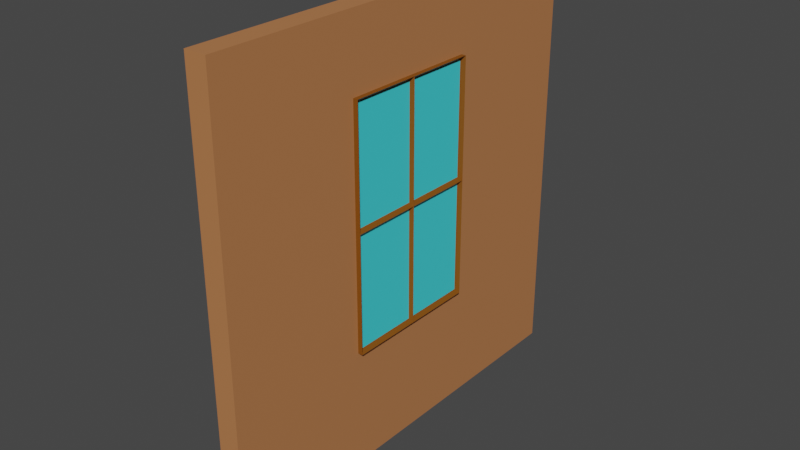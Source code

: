 # Source: window.blend  (saved by Blender 3.5.10; exported with 4.5.12 LTS)
import bpy
from mathutils import Matrix  # noqa: F401  (used for matrix-valued properties, if any)

bpy.ops.wm.read_factory_settings(use_empty=True)
scene = bpy.context.scene
scene.name = 'Scene'

# ---- collections
col_collection = bpy.data.collections.new('Collection'); scene.collection.children.link(col_collection)

# ---- materials (node trees are filled in below, after node groups)
mat_material = bpy.data.materials.new('Material')
mat_material.use_transparent_shadow = False
mat_material_001 = bpy.data.materials.new('Material.001')
mat_material_001.use_transparent_shadow = False
mat_material_003 = bpy.data.materials.new('Material.003')
mat_material_003.use_transparent_shadow = False

# ---- material node trees
mat_material.use_nodes = True; mat_material.node_tree.nodes.clear()
_N = mat_material.node_tree.nodes; _L = mat_material.node_tree.links
n0 = _N.new('ShaderNodeBsdfPrincipled'); n0.name = 'Principled BSDF'; n0.location = (10, 300)
n0.distribution = 'GGX'
n0.subsurface_method = 'RANDOM_WALK_SKIN'
n0.inputs[0].default_value = (0.4869, 0.1928, 0.07306, 1.0)
n0.inputs[3].default_value = 1.45
n0.inputs[27].default_value = (0.0, 0.0, 0.0, 1.0)
n0.inputs[28].default_value = 1.0
n1 = _N.new('ShaderNodeOutputMaterial'); n1.name = 'Material Output'; n1.location = (300, 300)
_L.new(n0.outputs[0], n1.inputs[0])
n1.is_active_output = True
mat_material_001.use_nodes = True; mat_material_001.node_tree.nodes.clear()
_N = mat_material_001.node_tree.nodes; _L = mat_material_001.node_tree.links
n0 = _N.new('ShaderNodeBsdfPrincipled'); n0.name = 'Principled BSDF'; n0.location = (10, 300)
n0.distribution = 'GGX'
n0.subsurface_method = 'RANDOM_WALK_SKIN'
n0.inputs[0].default_value = (0.214, 0.06592, 0.002247, 1.0)
n0.inputs[3].default_value = 1.45
n0.inputs[27].default_value = (0.0, 0.0, 0.0, 1.0)
n0.inputs[28].default_value = 1.0
n1 = _N.new('ShaderNodeOutputMaterial'); n1.name = 'Material Output'; n1.location = (300, 300)
_L.new(n0.outputs[0], n1.inputs[0])
n1.is_active_output = True
mat_material_003.use_nodes = True; mat_material_003.node_tree.nodes.clear()
_N = mat_material_003.node_tree.nodes; _L = mat_material_003.node_tree.links
n0 = _N.new('ShaderNodeBsdfPrincipled'); n0.name = 'Principled BSDF'; n0.location = (10, 300)
n0.distribution = 'GGX'
n0.subsurface_method = 'RANDOM_WALK_SKIN'
n0.inputs[0].default_value = (0.05702, 0.7326, 0.8, 1.0)
n0.inputs[3].default_value = 1.45
n0.inputs[27].default_value = (0.0, 0.0, 0.0, 1.0)
n0.inputs[28].default_value = 1.0
n1 = _N.new('ShaderNodeOutputMaterial'); n1.name = 'Material Output'; n1.location = (300, 300)
_L.new(n0.outputs[0], n1.inputs[0])
n1.is_active_output = True

# ---- world
world_world = bpy.data.worlds.new('World'); scene.world = world_world
world_world.use_nodes = True; world_world.node_tree.nodes.clear()
_N = world_world.node_tree.nodes; _L = world_world.node_tree.links
n0 = _N.new('ShaderNodeOutputWorld'); n0.name = 'World Output'; n0.location = (300, 300)
n1 = _N.new('ShaderNodeBackground'); n1.name = 'Background'; n1.location = (10, 300)
n1.inputs[0].default_value = (0.05088, 0.05088, 0.05088, 1.0)
_L.new(n1.outputs[0], n0.inputs[0])
n0.is_active_output = True
world_world.color = (0.05088, 0.05088, 0.05088)
world_world.use_sun_shadow = False
world_world.sun_shadow_jitter_overblur = 0.0

# ---- meshes
me_cube_001 = bpy.data.meshes.new('Cube.001')
me_cube_001.from_pydata([(-1.0, -1.0, -1.0), (-1.0, -1.0, 1.0), (-1.0, 1.0, -1.0), (-1.0, 1.0, 1.0), (1.0, -1.0, -1.0), (1.0, -1.0, 1.0), (1.0, 1.0, -1.0), (1.0, 1.0, 1.0)], [], [(0, 1, 3, 2), (2, 3, 7, 6), (6, 7, 5, 4), (4, 5, 1, 0), (2, 6, 4, 0), (7, 3, 1, 5)])
_uv = me_cube_001.uv_layers.new(name='UVMap')
_uv.uv.foreach_set('vector', [0.375, 0.0, 0.625, 0.0, 0.625, 0.25, 0.375, 0.25, 0.375, 0.25, 0.625, 0.25, 0.625, 0.5, 0.375, 0.5, 0.375, 0.5, 0.625, 0.5, 0.625, 0.75, 0.375, 0.75, 0.375, 0.75, 0.625, 0.75, 0.625, 1.0, 0.375, 1.0, 0.125, 0.5, 0.375, 0.5, 0.375, 0.75, 0.125, 0.75, 0.625, 0.5, 0.875, 0.5, 0.875, 0.75, 0.625, 0.75])
me_cube_001.materials.append(mat_material)
me_cube_001.update()
me_cube_002 = bpy.data.meshes.new('Cube.002')
me_cube_002.from_pydata([(-0.5635, -0.95, -0.95), (-0.5635, -0.95, 0.95), (-0.5635, 0.95, -0.95), (-0.5635, 0.95, 0.95), (1.0, -1.0, -1.0), (1.0, -1.0, 1.0), (1.0, 1.0, -1.0), (1.0, 1.0, 1.0), (-0.5635, -0.05, -0.95), (-0.5635, -0.05, 0.95), (1.0, 0.0, -1.0), (1.0, 0.0, 1.0), (-0.5635, -0.95, 0.05), (-0.5635, 0.95, 0.05), (1.0, 1.0, 0.0), (1.0, -1.0, 0.0), (-0.5635, -0.05, 0.05), (-0.5635, -0.95, -0.05), (-1.0, -1.0, 1.0), (-0.5635, 0.05, 0.95), (-0.5635, 0.05, 0.05), (-1.0, 0.0, 1.0), (-1.0, 1.0, 1.0), (-0.5635, 0.95, -0.05), (-0.5635, -0.05, -0.05), (-0.5635, 0.05, -0.95), (-1.0, -1.0, -1.0), (-0.5635, 0.05, -0.05), (-1.0, -1.0, 0.0), (-1.0, 1.0, 0.0), (-1.0, 1.0, -1.0), (-1.0, 0.0, -1.0), (-1.0, 0.0, 0.0)], [], [(29, 22, 7, 14), (15, 5, 18, 28), (31, 10, 4, 26), (11, 21, 18, 5), (7, 22, 21, 11), (30, 6, 10, 31), (4, 15, 28, 26), (30, 29, 14, 6), (1, 12, 28, 18), (9, 1, 18, 21), (16, 9, 21, 32), (12, 16, 32, 28), (3, 19, 21, 22), (13, 3, 22, 29), (19, 20, 32, 21), (20, 13, 29, 32), (0, 8, 31, 26), (8, 24, 32, 31), (17, 0, 26, 28), (24, 17, 28, 32), (2, 23, 29, 30), (25, 2, 30, 31), (27, 25, 31, 32), (23, 27, 32, 29), (12, 1, 9, 16), (3, 13, 20, 19), (8, 0, 17, 24), (2, 25, 27, 23), (6, 14, 7, 11, 5, 15, 4, 10)])
_uv = me_cube_002.uv_layers.new(name='UVMap')
_uv.uv.foreach_set('vector', [0.5, 0.25, 0.625, 0.25, 0.625, 0.5, 0.5, 0.5, 0.5, 0.75, 0.625, 0.75, 0.625, 1.0, 0.5, 1.0, 0.125, 0.625, 0.375, 0.625, 0.375, 0.75, 0.125, 0.75, 0.625, 0.625, 0.875, 0.625, 0.875, 0.75, 0.625, 0.75, 0.625, 0.5, 0.875, 0.5, 0.875, 0.625, 0.625, 0.625, 0.125, 0.5, 0.375, 0.5, 0.375, 0.625, 0.125, 0.625, 0.375, 0.75, 0.5, 0.75, 0.5, 1.0, 0.375, 1.0, 0.375, 0.25, 0.5, 0.25, 0.5, 0.5, 0.375, 0.5, 0.6188, 0.00625, 0.5063, 0.00625, 0.5, 0.0, 0.625, 0.0, 0.6188, 0.1187, 0.6188, 0.00625, 0.625, 0.0, 0.625, 0.125, 0.5062, 0.1187, 0.6188, 0.1187, 0.625, 0.125, 0.5, 0.125, 0.5063, 0.00625, 0.5062, 0.1187, 0.5, 0.125, 0.5, 0.0, 0.6188, 0.2437, 0.6188, 0.1312, 0.625, 0.125, 0.625, 0.25, 0.5063, 0.2437, 0.6188, 0.2437, 0.625, 0.25, 0.5, 0.25, 0.6188, 0.1312, 0.5062, 0.1312, 0.5, 0.125, 0.625, 0.125, 0.5062, 0.1312, 0.5063, 0.2437, 0.5, 0.25, 0.5, 0.125, 0.3812, 0.00625, 0.3813, 0.1187, 0.375, 0.125, 0.375, 0.0, 0.3813, 0.1187, 0.4938, 0.1187, 0.5, 0.125, 0.375, 0.125, 0.4938, 0.00625, 0.3812, 0.00625, 0.375, 0.0, 0.5, 0.0, 0.4938, 0.1187, 0.4938, 0.00625, 0.5, 0.0, 0.5, 0.125, 0.3812, 0.2437, 0.4938, 0.2437, 0.5, 0.25, 0.375, 0.25, 0.3813, 0.1312, 0.3812, 0.2437, 0.375, 0.25, 0.375, 0.125, 0.4938, 0.1312, 0.3813, 0.1312, 0.375, 0.125, 0.5, 0.125, 0.4938, 0.2437, 0.4938, 0.1312, 0.5, 0.125, 0.5, 0.25, 0.5063, 0.00625, 0.6188, 0.00625, 0.6188, 0.1187, 0.5062, 0.1187, 0.6188, 0.2437, 0.5063, 0.2437, 0.5062, 0.1312, 0.6188, 0.1312, 0.3813, 0.1187, 0.3812, 0.00625, 0.4938, 0.00625, 0.4938, 0.1187, 0.3812, 0.2437, 0.3813, 0.1312, 0.4938, 0.1312, 0.4938, 0.2437, 0.375, 0.5, 0.5, 0.5, 0.625, 0.5, 0.625, 0.625, 0.625, 0.75, 0.5, 0.75, 0.375, 0.75, 0.375, 0.625])
me_cube_002.materials.append(mat_material_001)
me_cube_002.update()
me_cube_004 = bpy.data.meshes.new('Cube.004')
me_cube_004.from_pydata([(-1.0, -1.0, -1.0), (-1.0, -1.0, 1.0), (-1.0, 1.0, -1.0), (-1.0, 1.0, 1.0), (1.0, -1.0, -1.0), (1.0, -1.0, 1.0), (1.0, 1.0, -1.0), (1.0, 1.0, 1.0)], [], [(0, 1, 3, 2), (2, 3, 7, 6), (6, 7, 5, 4), (4, 5, 1, 0), (2, 6, 4, 0), (7, 3, 1, 5)])
_uv = me_cube_004.uv_layers.new(name='UVMap')
_uv.uv.foreach_set('vector', [0.375, 0.0, 0.625, 0.0, 0.625, 0.25, 0.375, 0.25, 0.375, 0.25, 0.625, 0.25, 0.625, 0.5, 0.375, 0.5, 0.375, 0.5, 0.625, 0.5, 0.625, 0.75, 0.375, 0.75, 0.375, 0.75, 0.625, 0.75, 0.625, 1.0, 0.375, 1.0, 0.125, 0.5, 0.375, 0.5, 0.375, 0.75, 0.125, 0.75, 0.625, 0.5, 0.875, 0.5, 0.875, 0.75, 0.625, 0.75])
me_cube_004.materials.append(mat_material_003)
me_cube_004.update()

# ---- objects
ob_cube_001 = bpy.data.objects.new('Cube.001', me_cube_001)
ob_cube_002 = bpy.data.objects.new('Cube.002', me_cube_002)
ob_cube_003 = bpy.data.objects.new('Cube.003', me_cube_004)

# ---- transforms, parenting, visibility, modifiers, constraints
ob_cube_001.location = (0.0, 0.0, 0.0)
ob_cube_001.scale = (-0.05049, 1.0, 1.0)
ob_cube_002.location = (0.0, 0.0, 0.1091)
ob_cube_002.scale = (-0.07321, 0.3271, 0.5543)
ob_cube_003.location = (0.0, 0.0, 0.1079)
ob_cube_003.scale = (0.05586, 0.3133, 0.535)

# ---- collection membership
col_collection.objects.link(ob_cube_001)
col_collection.objects.link(ob_cube_002)
col_collection.objects.link(ob_cube_003)

# ---- scene / render settings (as saved in the file)
scene.frame_start = 1; scene.frame_end = 250; scene.frame_set(2)
scene.render.engine = 'BLENDER_EEVEE_NEXT'
scene.cycles.sampling_pattern = 'TABULATED_SOBOL'
scene.view_settings.view_transform = 'Filmic'
bpy.context.view_layer.update()

# ---- added for rendering (the .blend has no active camera and no usable light): camera, sun
cam_auto = bpy.data.cameras.new('AutoCamera')
cam_auto.lens = 50.0
cam_auto.sensor_width = 36.0
cam_auto.clip_end = 1000.0
ob_auto_camera = bpy.data.objects.new('AutoCamera', cam_auto)
scene.collection.objects.link(ob_auto_camera)
ob_auto_camera.location = (2.62043, -3.14452, 2.09635)
ob_auto_camera.rotation_euler = (1.09748, -7.21219e-08, 0.694738)
scene.camera = ob_auto_camera
light_auto_sun = bpy.data.lights.new('AutoSun', 'SUN')
light_auto_sun.energy = 3.0
light_auto_sun.angle = 0.0523599
ob_auto_sun = bpy.data.objects.new('AutoSun', light_auto_sun)
scene.collection.objects.link(ob_auto_sun)
ob_auto_sun.rotation_euler = (0.872665, 0.174533, 0.523599)
bpy.context.view_layer.update()

